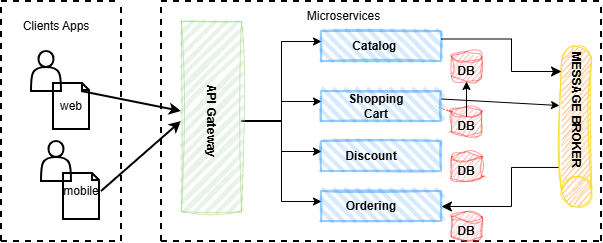

The diagram above was exported from draw.io. Its source (the exported page's mxGraphModel, read from the mxfile embedded in the PNG):
<mxGraphModel dx="1412" dy="779" grid="1" gridSize="10" guides="1" tooltips="1" connect="1" arrows="1" fold="1" page="1" pageScale="1" pageWidth="850" pageHeight="1100" math="0" shadow="0">
  <root>
    <mxCell id="0" />
    <mxCell id="1" parent="0" />
    <mxCell id="QyMoZDNKQNB1tcHKlK_5-1" edge="1" parent="1" style="endArrow=none;dashed=1;html=1;rounded=0;strokeColor=default;strokeWidth=2;" value="">
      <mxGeometry height="50" relative="1" width="50" as="geometry">
        <mxPoint x="40" y="200" as="sourcePoint" />
        <mxPoint x="160" y="200" as="targetPoint" />
      </mxGeometry>
    </mxCell>
    <mxCell id="QyMoZDNKQNB1tcHKlK_5-2" edge="1" parent="1" style="endArrow=none;dashed=1;html=1;rounded=0;strokeColor=default;strokeWidth=2;" value="">
      <mxGeometry height="50" relative="1" width="50" as="geometry">
        <mxPoint x="40" y="440" as="sourcePoint" />
        <mxPoint x="160" y="440" as="targetPoint" />
      </mxGeometry>
    </mxCell>
    <mxCell id="QyMoZDNKQNB1tcHKlK_5-3" edge="1" parent="1" style="endArrow=none;dashed=1;html=1;rounded=0;strokeColor=default;strokeWidth=2;" value="">
      <mxGeometry height="50" relative="1" width="50" as="geometry">
        <mxPoint x="40" y="440" as="sourcePoint" />
        <mxPoint x="40" y="200" as="targetPoint" />
      </mxGeometry>
    </mxCell>
    <mxCell id="QyMoZDNKQNB1tcHKlK_5-4" edge="1" parent="1" style="endArrow=none;dashed=1;html=1;rounded=0;strokeColor=default;strokeWidth=2;" value="">
      <mxGeometry height="50" relative="1" width="50" as="geometry">
        <Array as="points">
          <mxPoint x="160" y="330" />
        </Array>
        <mxPoint x="160" y="440" as="sourcePoint" />
        <mxPoint x="160" y="200" as="targetPoint" />
      </mxGeometry>
    </mxCell>
    <mxCell id="QyMoZDNKQNB1tcHKlK_5-5" parent="1" style="text;html=1;whiteSpace=wrap;strokeColor=none;fillColor=none;align=center;verticalAlign=middle;rounded=0;" value="Clients Apps" vertex="1">
      <mxGeometry height="30" width="70" x="60" y="210" as="geometry" />
    </mxCell>
    <mxCell id="QyMoZDNKQNB1tcHKlK_5-8" parent="1" style="shape=actor;whiteSpace=wrap;html=1;strokeWidth=2;" value="" vertex="1">
      <mxGeometry height="40" width="30" x="70" y="250" as="geometry" />
    </mxCell>
    <mxCell id="QyMoZDNKQNB1tcHKlK_5-7" parent="1" style="shape=image;html=1;verticalAlign=top;verticalLabelPosition=bottom;labelBackgroundColor=#ffffff;imageAspect=0;aspect=fixed;image=https://icons.diagrams.net/icon-cache1/Essential_Web_1-2052/file-blank-paper-page-document-754.svg;dashed=1;sketch=1;curveFitting=1;jiggle=2;" value="" vertex="1">
      <mxGeometry height="50" width="50" x="85" y="280" as="geometry" />
    </mxCell>
    <mxCell id="QyMoZDNKQNB1tcHKlK_5-10" parent="1" style="shape=actor;whiteSpace=wrap;html=1;strokeWidth=2;" value="" vertex="1">
      <mxGeometry height="40" width="30" x="80" y="340" as="geometry" />
    </mxCell>
    <mxCell id="QyMoZDNKQNB1tcHKlK_5-9" parent="1" style="text;html=1;whiteSpace=wrap;strokeColor=none;fillColor=none;align=center;verticalAlign=middle;rounded=0;" value="web" vertex="1">
      <mxGeometry height="30" width="60" x="80" y="290" as="geometry" />
    </mxCell>
    <mxCell id="QyMoZDNKQNB1tcHKlK_5-11" parent="1" style="text;html=1;whiteSpace=wrap;strokeColor=none;fillColor=none;align=center;verticalAlign=middle;rounded=0;" value="mobile" vertex="1">
      <mxGeometry height="20" width="20" x="110" y="380" as="geometry" />
    </mxCell>
    <mxCell id="QyMoZDNKQNB1tcHKlK_5-13" edge="1" parent="1" style="endArrow=none;dashed=1;html=1;rounded=0;strokeColor=default;strokeWidth=2;" value="">
      <mxGeometry height="50" relative="1" width="50" as="geometry">
        <mxPoint x="200" y="440" as="sourcePoint" />
        <mxPoint x="200" y="200" as="targetPoint" />
      </mxGeometry>
    </mxCell>
    <mxCell id="QyMoZDNKQNB1tcHKlK_5-12" parent="1" style="shape=image;html=1;verticalAlign=top;verticalLabelPosition=bottom;labelBackgroundColor=#ffffff;imageAspect=0;aspect=fixed;image=https://icons.diagrams.net/icon-cache1/Essential_Web_1-2052/file-blank-paper-page-document-754.svg;dashed=1;sketch=1;curveFitting=1;jiggle=2;" value="" vertex="1">
      <mxGeometry height="50" width="50" x="95" y="370" as="geometry" />
    </mxCell>
    <mxCell id="QyMoZDNKQNB1tcHKlK_5-14" edge="1" parent="1" style="endArrow=none;dashed=1;html=1;rounded=0;strokeColor=default;strokeWidth=2;" value="">
      <mxGeometry height="50" relative="1" width="50" as="geometry">
        <mxPoint x="200" y="200" as="sourcePoint" />
        <mxPoint x="640" y="200" as="targetPoint" />
      </mxGeometry>
    </mxCell>
    <mxCell id="QyMoZDNKQNB1tcHKlK_5-15" edge="1" parent="1" style="endArrow=none;dashed=1;html=1;rounded=0;strokeColor=default;strokeWidth=2;" value="">
      <mxGeometry height="50" relative="1" width="50" as="geometry">
        <Array as="points">
          <mxPoint x="640" y="360" />
          <mxPoint x="640" y="280" />
          <mxPoint x="640" y="240" />
        </Array>
        <mxPoint x="640" y="440" as="sourcePoint" />
        <mxPoint x="640" y="200" as="targetPoint" />
      </mxGeometry>
    </mxCell>
    <mxCell id="QyMoZDNKQNB1tcHKlK_5-16" edge="1" parent="1" style="endArrow=none;dashed=1;html=1;rounded=0;strokeColor=default;strokeWidth=2;" value="">
      <mxGeometry height="50" relative="1" width="50" as="geometry">
        <Array as="points">
          <mxPoint x="420" y="440" />
        </Array>
        <mxPoint x="200" y="440" as="sourcePoint" />
        <mxPoint x="640" y="440" as="targetPoint" />
      </mxGeometry>
    </mxCell>
    <mxCell id="QyMoZDNKQNB1tcHKlK_5-17" parent="1" style="text;html=1;whiteSpace=wrap;strokeColor=none;fillColor=none;align=center;verticalAlign=middle;rounded=0;" value="Microservices" vertex="1">
      <mxGeometry height="30" width="85" x="340" y="200" as="geometry" />
    </mxCell>
    <mxCell id="QyMoZDNKQNB1tcHKlK_5-21" edge="1" parent="1" style="endArrow=classic;html=1;rounded=0;strokeWidth=2;entryX=0.575;entryY=0.917;entryDx=0;entryDy=0;entryPerimeter=0;" value="">
      <mxGeometry height="50" relative="1" width="50" as="geometry">
        <mxPoint x="140.02" y="390" as="sourcePoint" />
        <mxPoint x="220.00000000000003" y="320" as="targetPoint" />
      </mxGeometry>
    </mxCell>
    <mxCell id="QyMoZDNKQNB1tcHKlK_5-22" edge="1" parent="1" style="endArrow=classic;html=1;rounded=0;strokeWidth=2;entryX=0.5;entryY=1;entryDx=0;entryDy=0;" value="">
      <mxGeometry height="50" relative="1" width="50" as="geometry">
        <mxPoint x="120" y="290" as="sourcePoint" />
        <mxPoint x="220" y="310" as="targetPoint" />
      </mxGeometry>
    </mxCell>
    <mxCell id="QyMoZDNKQNB1tcHKlK_5-29" edge="1" parent="1" style="endArrow=none;html=1;rounded=0;strokeWidth=2;" value="">
      <mxGeometry height="50" relative="1" width="50" as="geometry">
        <mxPoint x="280" y="320" as="sourcePoint" />
        <mxPoint x="320" y="320" as="targetPoint" />
      </mxGeometry>
    </mxCell>
    <mxCell id="QyMoZDNKQNB1tcHKlK_5-30" edge="1" parent="1" style="endArrow=none;html=1;rounded=0;" value="">
      <mxGeometry height="50" relative="1" width="50" as="geometry">
        <mxPoint x="320" y="400" as="sourcePoint" />
        <mxPoint x="320" y="240" as="targetPoint" />
      </mxGeometry>
    </mxCell>
    <mxCell id="QyMoZDNKQNB1tcHKlK_5-31" edge="1" parent="1" style="endArrow=classic;html=1;rounded=0;" value="">
      <mxGeometry height="50" relative="1" width="50" as="geometry">
        <mxPoint x="320" y="240" as="sourcePoint" />
        <mxPoint x="360" y="240" as="targetPoint" />
      </mxGeometry>
    </mxCell>
    <mxCell id="QyMoZDNKQNB1tcHKlK_5-32" edge="1" parent="1" style="endArrow=classic;html=1;rounded=0;" value="">
      <mxGeometry height="50" relative="1" width="50" as="geometry">
        <mxPoint x="320" y="300" as="sourcePoint" />
        <mxPoint x="360" y="300" as="targetPoint" />
      </mxGeometry>
    </mxCell>
    <mxCell id="QyMoZDNKQNB1tcHKlK_5-33" edge="1" parent="1" style="endArrow=classic;html=1;rounded=0;" value="">
      <mxGeometry height="50" relative="1" width="50" as="geometry">
        <mxPoint x="320" y="350" as="sourcePoint" />
        <mxPoint x="360" y="350" as="targetPoint" />
      </mxGeometry>
    </mxCell>
    <mxCell id="QyMoZDNKQNB1tcHKlK_5-34" edge="1" parent="1" style="endArrow=classic;html=1;rounded=0;" value="">
      <mxGeometry height="50" relative="1" width="50" as="geometry">
        <mxPoint x="320" y="400" as="sourcePoint" />
        <mxPoint x="360" y="400" as="targetPoint" />
      </mxGeometry>
    </mxCell>
    <mxCell id="QyMoZDNKQNB1tcHKlK_5-35" parent="1" style="rounded=0;whiteSpace=wrap;html=1;strokeWidth=2;fillWeight=4;hachureGap=8;hachureAngle=45;fillColor=#99CCFF;sketch=1;strokeColor=#007FFF;shadow=0;opacity=40;" value="" vertex="1">
      <mxGeometry height="30" width="120" x="360" y="390" as="geometry" />
    </mxCell>
    <mxCell id="QyMoZDNKQNB1tcHKlK_5-36" parent="1" style="rounded=0;whiteSpace=wrap;html=1;strokeWidth=2;fillWeight=4;hachureGap=8;hachureAngle=45;fillColor=#99CCFF;sketch=1;strokeColor=#007FFF;opacity=40;" value="" vertex="1">
      <mxGeometry height="30" width="120" x="360" y="340" as="geometry" />
    </mxCell>
    <mxCell id="QyMoZDNKQNB1tcHKlK_5-37" parent="1" style="rounded=0;whiteSpace=wrap;html=1;strokeWidth=2;fillWeight=4;hachureGap=8;hachureAngle=45;fillColor=#99CCFF;sketch=1;strokeColor=#007FFF;opacity=40;" value="" vertex="1">
      <mxGeometry height="30" width="120" x="360" y="290" as="geometry" />
    </mxCell>
    <mxCell id="QyMoZDNKQNB1tcHKlK_5-38" parent="1" style="rounded=0;whiteSpace=wrap;html=1;strokeWidth=2;fillWeight=4;hachureGap=8;hachureAngle=45;fillColor=#99CCFF;sketch=1;strokeColor=#007FFF;opacity=40;fillStyle=hachure;" value="" vertex="1">
      <mxGeometry height="30" width="120" x="360" y="230" as="geometry" />
    </mxCell>
    <mxCell id="QyMoZDNKQNB1tcHKlK_5-40" parent="1" style="shape=cylinder3;whiteSpace=wrap;html=1;boundedLbl=1;backgroundOutline=1;size=15;direction=west;strokeColor=#FFDC31;strokeWidth=1;fillColor=#FFB366;shadow=0;fillStyle=auto;sketch=1;curveFitting=1;jiggle=2;" value="" vertex="1">
      <mxGeometry height="160" width="30" x="600" y="245" as="geometry" />
    </mxCell>
    <mxCell id="QyMoZDNKQNB1tcHKlK_5-41" parent="1" style="text;html=1;whiteSpace=wrap;strokeColor=none;fillColor=none;align=center;verticalAlign=middle;rounded=0;" value="&lt;b&gt;Ordering&lt;/b&gt;" vertex="1">
      <mxGeometry height="30" width="60" x="380" y="390" as="geometry" />
    </mxCell>
    <mxCell id="QyMoZDNKQNB1tcHKlK_5-42" parent="1" style="text;html=1;whiteSpace=wrap;strokeColor=none;fillColor=none;align=center;verticalAlign=middle;rounded=0;" value="&lt;b&gt;Discount&lt;/b&gt;" vertex="1">
      <mxGeometry height="30" width="60" x="380" y="340" as="geometry" />
    </mxCell>
    <mxCell id="QyMoZDNKQNB1tcHKlK_5-43" parent="1" style="text;html=1;whiteSpace=wrap;strokeColor=none;fillColor=none;align=center;verticalAlign=middle;rounded=0;" value="&lt;b&gt;Shopping Cart&lt;/b&gt;" vertex="1">
      <mxGeometry height="30" width="70" x="380" y="290" as="geometry" />
    </mxCell>
    <mxCell id="QyMoZDNKQNB1tcHKlK_5-44" parent="1" style="text;html=1;whiteSpace=wrap;strokeColor=none;fillColor=none;align=center;verticalAlign=middle;rounded=0;" value="&lt;b&gt;Catalog&amp;nbsp;&lt;/b&gt;" vertex="1">
      <mxGeometry height="30" width="70" x="380" y="230" as="geometry" />
    </mxCell>
    <mxCell id="QyMoZDNKQNB1tcHKlK_5-45" edge="1" parent="1" source="QyMoZDNKQNB1tcHKlK_5-38" style="edgeStyle=elbowEdgeStyle;elbow=horizontal;endArrow=classic;html=1;curved=0;rounded=0;endSize=8;startSize=8;exitX=1;exitY=0.25;exitDx=0;exitDy=0;" value="">
      <mxGeometry height="50" relative="1" width="50" as="geometry">
        <Array as="points">
          <mxPoint x="550" y="250" />
        </Array>
        <mxPoint x="490" y="240" as="sourcePoint" />
        <mxPoint x="600" y="270" as="targetPoint" />
      </mxGeometry>
    </mxCell>
    <mxCell id="QyMoZDNKQNB1tcHKlK_5-46" edge="1" parent="1" source="QyMoZDNKQNB1tcHKlK_5-37" style="endArrow=classic;html=1;rounded=0;exitX=1;exitY=0.25;exitDx=0;exitDy=0;entryX=1.067;entryY=0.631;entryDx=0;entryDy=0;entryPerimeter=0;" target="QyMoZDNKQNB1tcHKlK_5-40" value="">
      <mxGeometry height="50" relative="1" width="50" as="geometry">
        <mxPoint x="550" y="350" as="sourcePoint" />
        <mxPoint x="590" y="298" as="targetPoint" />
      </mxGeometry>
    </mxCell>
    <mxCell id="QyMoZDNKQNB1tcHKlK_5-48" edge="1" parent="1" source="QyMoZDNKQNB1tcHKlK_5-40" style="edgeStyle=elbowEdgeStyle;elbow=horizontal;endArrow=classic;html=1;curved=0;rounded=0;endSize=8;startSize=8;exitX=1.1;exitY=0.244;exitDx=0;exitDy=0;exitPerimeter=0;entryX=1;entryY=0.5;entryDx=0;entryDy=0;" target="QyMoZDNKQNB1tcHKlK_5-35" value="">
      <mxGeometry height="50" relative="1" width="50" as="geometry">
        <Array as="points">
          <mxPoint x="550" y="405" />
        </Array>
        <mxPoint x="460" y="500" as="sourcePoint" />
        <mxPoint x="580" y="532" as="targetPoint" />
      </mxGeometry>
    </mxCell>
    <mxCell id="QyMoZDNKQNB1tcHKlK_5-49" parent="1" style="strokeWidth=1;html=1;shape=mxgraph.flowchart.database;whiteSpace=wrap;gradientColor=none;strokeColor=#FF3333;fillStyle=hatch;fillColor=#EA6B66;sketch=1;curveFitting=1;jiggle=2;opacity=50;" value="" vertex="1">
      <mxGeometry height="30" width="30" x="490" y="250" as="geometry" />
    </mxCell>
    <mxCell id="QyMoZDNKQNB1tcHKlK_5-50" parent="1" style="strokeWidth=1;html=1;shape=mxgraph.flowchart.database;whiteSpace=wrap;gradientColor=none;strokeColor=#FF3333;fillStyle=hatch;sketch=1;curveFitting=1;jiggle=2;fillColor=#EA6B66;opacity=50;" value="" vertex="1">
      <mxGeometry height="30" width="30" x="490" y="305" as="geometry" />
    </mxCell>
    <mxCell id="QyMoZDNKQNB1tcHKlK_5-51" parent="1" style="strokeWidth=1;html=1;shape=mxgraph.flowchart.database;whiteSpace=wrap;gradientColor=none;strokeColor=#FF3333;fillStyle=hatch;sketch=1;curveFitting=1;jiggle=2;fillColor=#EA6B66;opacity=50;" value="" vertex="1">
      <mxGeometry height="30" width="30" x="490" y="350" as="geometry" />
    </mxCell>
    <mxCell id="QyMoZDNKQNB1tcHKlK_5-52" parent="1" style="strokeWidth=1;html=1;shape=mxgraph.flowchart.database;whiteSpace=wrap;gradientColor=none;strokeColor=#FF3333;fillStyle=hatch;sketch=1;curveFitting=1;jiggle=2;fillColor=#EA6B66;opacity=50;" value="" vertex="1">
      <mxGeometry height="30" width="30" x="490" y="410" as="geometry" />
    </mxCell>
    <mxCell id="QyMoZDNKQNB1tcHKlK_5-53" parent="1" style="text;html=1;whiteSpace=wrap;strokeColor=none;fillColor=none;align=center;verticalAlign=middle;rounded=0;" value="&lt;b&gt;DB&lt;/b&gt;" vertex="1">
      <mxGeometry height="20" width="20" x="495" y="420" as="geometry" />
    </mxCell>
    <mxCell id="QyMoZDNKQNB1tcHKlK_5-54" parent="1" style="text;html=1;whiteSpace=wrap;strokeColor=none;fillColor=none;align=center;verticalAlign=middle;rounded=0;" value="&lt;b&gt;DB&lt;/b&gt;" vertex="1">
      <mxGeometry height="20" width="20" x="495" y="360" as="geometry" />
    </mxCell>
    <mxCell id="C4Xtb7PjOVLA2N2F1Nox-5" edge="1" parent="1" source="QyMoZDNKQNB1tcHKlK_5-55" style="edgeStyle=orthogonalEdgeStyle;shape=wire;rounded=0;orthogonalLoop=1;jettySize=auto;html=1;dashed=1;" target="QyMoZDNKQNB1tcHKlK_5-56" value="">
      <mxGeometry relative="1" as="geometry" />
    </mxCell>
    <mxCell id="QyMoZDNKQNB1tcHKlK_5-55" parent="1" style="text;html=1;whiteSpace=wrap;strokeColor=none;fillColor=none;align=center;verticalAlign=middle;rounded=0;strokeWidth=0;opacity=40;" value="&lt;b&gt;DB&lt;/b&gt;" vertex="1">
      <mxGeometry height="20" width="20" x="495" y="315" as="geometry" />
    </mxCell>
    <mxCell id="QyMoZDNKQNB1tcHKlK_5-56" parent="1" style="text;html=1;whiteSpace=wrap;strokeColor=none;fillColor=none;align=center;verticalAlign=middle;rounded=0;" value="&lt;b&gt;DB&lt;/b&gt;" vertex="1">
      <mxGeometry height="20" width="20" x="495" y="260" as="geometry" />
    </mxCell>
    <mxCell id="QyMoZDNKQNB1tcHKlK_5-57" parent="1" style="text;html=1;whiteSpace=wrap;strokeColor=none;fillColor=none;align=center;verticalAlign=middle;rounded=0;rotation=90;" value="&lt;b&gt;MESSAGE BROKER&lt;/b&gt;" vertex="1">
      <mxGeometry height="30" width="117.5" x="556.25" y="293.75" as="geometry" />
    </mxCell>
    <mxCell id="C4Xtb7PjOVLA2N2F1Nox-1" parent="1" style="rounded=0;whiteSpace=wrap;html=1;strokeWidth=1;fillWeight=4;hachureGap=8;hachureAngle=45;fillColor=#D5E8D4;direction=south;strokeColor=#97D077;glass=0;shadow=0;perimeterSpacing=0;sketch=1;curveFitting=1;jiggle=2;fillStyle=auto;opacity=50;" value="" vertex="1">
      <mxGeometry height="190" width="60" x="220" y="220" as="geometry" />
    </mxCell>
    <mxCell id="QyMoZDNKQNB1tcHKlK_5-20" parent="1" style="text;html=1;whiteSpace=wrap;strokeColor=none;fillColor=none;align=center;verticalAlign=middle;rounded=0;rotation=90;strokeWidth=2;" value="&lt;b&gt;API Gateway&lt;/b&gt;" vertex="1">
      <mxGeometry height="30" width="80" x="210" y="305" as="geometry" />
    </mxCell>
  </root>
</mxGraphModel>